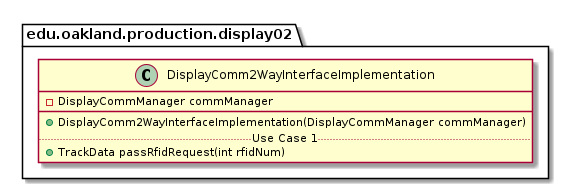

The diagram above was rendered by PlantUML. Its source (embedded in the PNG):
@startuml DisplayComm2WayInterfaceImplementation

package edu.oakland.production.display02 {
    class DisplayComm2WayInterfaceImplementation {
        - DisplayCommManager commManager
        __
        + DisplayComm2WayInterfaceImplementation(DisplayCommManager commManager)
        .. Use Case 1 ..
        + TrackData passRfidRequest(int rfidNum)
    }
}

@enduml